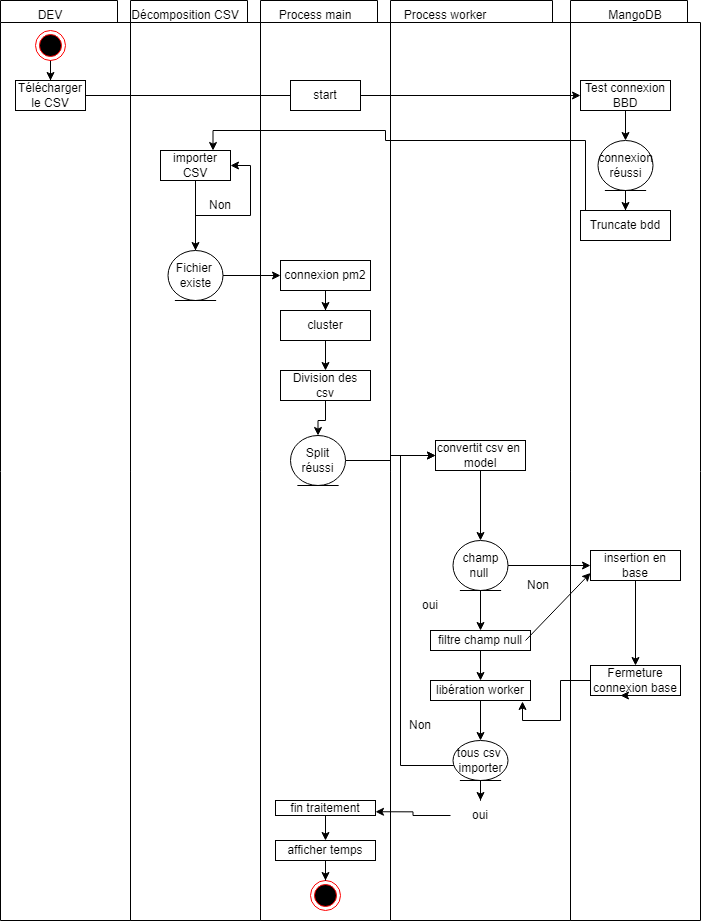

The diagram above was exported from draw.io. Its source (the exported page's mxGraphModel, read from the mxfile embedded in the PNG):
<mxGraphModel dx="1161" dy="632" grid="1" gridSize="10" guides="1" tooltips="1" connect="1" arrows="1" fold="1" page="1" pageScale="1" pageWidth="827" pageHeight="1169" background="none" math="0" shadow="0">
  <root>
    <mxCell id="0" />
    <mxCell id="1" parent="0" />
    <mxCell id="6e0c8c40b5770093-72" value="" style="shape=folder;fontStyle=1;spacingTop=10;tabWidth=194;tabHeight=22;tabPosition=left;html=1;rounded=0;shadow=0;comic=0;labelBackgroundColor=none;strokeWidth=1;fillColor=none;fontFamily=Verdana;fontSize=10;align=center;" parent="1" vertex="1">
      <mxGeometry y="100" width="130" height="920" as="geometry" />
    </mxCell>
    <mxCell id="tCA-SOTVNEQ2nMkk2s_r-9" value="DEV" style="text;html=1;align=center;verticalAlign=middle;whiteSpace=wrap;rounded=0;" parent="1" vertex="1">
      <mxGeometry x="20" y="100" width="60" height="30" as="geometry" />
    </mxCell>
    <mxCell id="tCA-SOTVNEQ2nMkk2s_r-11" value="" style="shape=folder;fontStyle=1;spacingTop=10;tabWidth=194;tabHeight=22;tabPosition=left;html=1;rounded=0;shadow=0;comic=0;labelBackgroundColor=none;strokeWidth=1;fillColor=none;fontFamily=Verdana;fontSize=10;align=center;" parent="1" vertex="1">
      <mxGeometry x="130" y="100" width="130" height="920" as="geometry" />
    </mxCell>
    <mxCell id="tCA-SOTVNEQ2nMkk2s_r-12" value="" style="shape=folder;fontStyle=1;spacingTop=10;tabWidth=194;tabHeight=22;tabPosition=left;html=1;rounded=0;shadow=0;comic=0;labelBackgroundColor=none;strokeWidth=1;fillColor=none;fontFamily=Verdana;fontSize=10;align=center;" parent="1" vertex="1">
      <mxGeometry x="260" y="100" width="130" height="920" as="geometry" />
    </mxCell>
    <mxCell id="tCA-SOTVNEQ2nMkk2s_r-13" value="" style="shape=folder;fontStyle=1;spacingTop=10;tabWidth=194;tabHeight=22;tabPosition=left;html=1;rounded=0;shadow=0;comic=0;labelBackgroundColor=none;strokeWidth=1;fillColor=none;fontFamily=Verdana;fontSize=10;align=center;" parent="1" vertex="1">
      <mxGeometry x="390" y="100" width="180" height="920" as="geometry" />
    </mxCell>
    <mxCell id="tCA-SOTVNEQ2nMkk2s_r-14" value="" style="shape=folder;fontStyle=1;spacingTop=10;tabWidth=194;tabHeight=22;tabPosition=left;html=1;rounded=0;shadow=0;comic=0;labelBackgroundColor=none;strokeWidth=1;fillColor=none;fontFamily=Verdana;fontSize=10;align=center;" parent="1" vertex="1">
      <mxGeometry x="570" y="100" width="130" height="920" as="geometry" />
    </mxCell>
    <mxCell id="tCA-SOTVNEQ2nMkk2s_r-15" value="Décomposition CSV" style="text;html=1;align=center;verticalAlign=middle;whiteSpace=wrap;rounded=0;" parent="1" vertex="1">
      <mxGeometry x="130" y="100" width="110" height="30" as="geometry" />
    </mxCell>
    <mxCell id="tCA-SOTVNEQ2nMkk2s_r-16" value="Process main" style="text;html=1;align=center;verticalAlign=middle;whiteSpace=wrap;rounded=0;" parent="1" vertex="1">
      <mxGeometry x="260" y="100" width="110" height="30" as="geometry" />
    </mxCell>
    <mxCell id="tCA-SOTVNEQ2nMkk2s_r-17" value="Process worker" style="text;html=1;align=center;verticalAlign=middle;whiteSpace=wrap;rounded=0;" parent="1" vertex="1">
      <mxGeometry x="390" y="100" width="110" height="30" as="geometry" />
    </mxCell>
    <mxCell id="tCA-SOTVNEQ2nMkk2s_r-18" value="MangoDB" style="text;html=1;align=center;verticalAlign=middle;whiteSpace=wrap;rounded=0;" parent="1" vertex="1">
      <mxGeometry x="580" y="100" width="110" height="30" as="geometry" />
    </mxCell>
    <mxCell id="tCA-SOTVNEQ2nMkk2s_r-25" style="edgeStyle=orthogonalEdgeStyle;rounded=0;orthogonalLoop=1;jettySize=auto;html=1;" parent="1" source="tCA-SOTVNEQ2nMkk2s_r-19" target="tCA-SOTVNEQ2nMkk2s_r-24" edge="1">
      <mxGeometry relative="1" as="geometry" />
    </mxCell>
    <mxCell id="tCA-SOTVNEQ2nMkk2s_r-19" value="" style="ellipse;html=1;shape=endState;fillColor=#000000;strokeColor=#ff0000;" parent="1" vertex="1">
      <mxGeometry x="35" y="130" width="30" height="30" as="geometry" />
    </mxCell>
    <mxCell id="tCA-SOTVNEQ2nMkk2s_r-20" value="" style="ellipse;html=1;shape=endState;fillColor=#000000;strokeColor=#ff0000;" parent="1" vertex="1">
      <mxGeometry x="310" y="980" width="30" height="30" as="geometry" />
    </mxCell>
    <mxCell id="2uyZFp29O8nTJt8kumIO-2" style="edgeStyle=orthogonalEdgeStyle;rounded=0;orthogonalLoop=1;jettySize=auto;html=1;" edge="1" parent="1" source="tCA-SOTVNEQ2nMkk2s_r-24" target="tCA-SOTVNEQ2nMkk2s_r-35">
      <mxGeometry relative="1" as="geometry" />
    </mxCell>
    <mxCell id="tCA-SOTVNEQ2nMkk2s_r-24" value="Télécharger le CSV" style="html=1;whiteSpace=wrap;" parent="1" vertex="1">
      <mxGeometry x="15" y="180" width="70" height="30" as="geometry" />
    </mxCell>
    <mxCell id="tCA-SOTVNEQ2nMkk2s_r-31" style="edgeStyle=orthogonalEdgeStyle;rounded=0;orthogonalLoop=1;jettySize=auto;html=1;" parent="1" source="tCA-SOTVNEQ2nMkk2s_r-28" target="tCA-SOTVNEQ2nMkk2s_r-30" edge="1">
      <mxGeometry relative="1" as="geometry" />
    </mxCell>
    <mxCell id="tCA-SOTVNEQ2nMkk2s_r-28" value="importer CSV" style="html=1;whiteSpace=wrap;" parent="1" vertex="1">
      <mxGeometry x="160" y="250" width="70" height="30" as="geometry" />
    </mxCell>
    <mxCell id="tCA-SOTVNEQ2nMkk2s_r-32" style="edgeStyle=orthogonalEdgeStyle;rounded=0;orthogonalLoop=1;jettySize=auto;html=1;entryX=1;entryY=0.5;entryDx=0;entryDy=0;" parent="1" source="tCA-SOTVNEQ2nMkk2s_r-30" target="tCA-SOTVNEQ2nMkk2s_r-28" edge="1">
      <mxGeometry relative="1" as="geometry" />
    </mxCell>
    <mxCell id="2uyZFp29O8nTJt8kumIO-13" style="edgeStyle=orthogonalEdgeStyle;rounded=0;orthogonalLoop=1;jettySize=auto;html=1;entryX=0;entryY=0.5;entryDx=0;entryDy=0;" edge="1" parent="1" source="tCA-SOTVNEQ2nMkk2s_r-30" target="2uyZFp29O8nTJt8kumIO-9">
      <mxGeometry relative="1" as="geometry" />
    </mxCell>
    <mxCell id="tCA-SOTVNEQ2nMkk2s_r-30" value="Fichier&amp;nbsp;&lt;br&gt;existe" style="ellipse;shape=umlEntity;whiteSpace=wrap;html=1;" parent="1" vertex="1">
      <mxGeometry x="167.5" y="350" width="55" height="50" as="geometry" />
    </mxCell>
    <mxCell id="tCA-SOTVNEQ2nMkk2s_r-33" value="Non" style="text;html=1;align=center;verticalAlign=middle;whiteSpace=wrap;rounded=0;" parent="1" vertex="1">
      <mxGeometry x="190" y="290" width="60" height="30" as="geometry" />
    </mxCell>
    <mxCell id="tCA-SOTVNEQ2nMkk2s_r-38" style="edgeStyle=orthogonalEdgeStyle;rounded=0;orthogonalLoop=1;jettySize=auto;html=1;entryX=0.5;entryY=0;entryDx=0;entryDy=0;" parent="1" source="2uyZFp29O8nTJt8kumIO-6" target="tCA-SOTVNEQ2nMkk2s_r-37" edge="1">
      <mxGeometry relative="1" as="geometry" />
    </mxCell>
    <mxCell id="tCA-SOTVNEQ2nMkk2s_r-35" value="Test connexion BBD" style="html=1;whiteSpace=wrap;" parent="1" vertex="1">
      <mxGeometry x="580" y="180" width="90" height="30" as="geometry" />
    </mxCell>
    <mxCell id="2uyZFp29O8nTJt8kumIO-12" style="edgeStyle=orthogonalEdgeStyle;rounded=0;orthogonalLoop=1;jettySize=auto;html=1;entryX=0.75;entryY=0;entryDx=0;entryDy=0;" edge="1" parent="1" source="tCA-SOTVNEQ2nMkk2s_r-37" target="tCA-SOTVNEQ2nMkk2s_r-28">
      <mxGeometry relative="1" as="geometry">
        <Array as="points">
          <mxPoint x="585" y="240" />
          <mxPoint x="385" y="240" />
          <mxPoint x="385" y="230" />
          <mxPoint x="213" y="230" />
        </Array>
      </mxGeometry>
    </mxCell>
    <mxCell id="tCA-SOTVNEQ2nMkk2s_r-37" value="Truncate bdd" style="html=1;whiteSpace=wrap;" parent="1" vertex="1">
      <mxGeometry x="580" y="310" width="90" height="30" as="geometry" />
    </mxCell>
    <mxCell id="2uyZFp29O8nTJt8kumIO-15" style="edgeStyle=orthogonalEdgeStyle;rounded=0;orthogonalLoop=1;jettySize=auto;html=1;" edge="1" parent="1" source="tCA-SOTVNEQ2nMkk2s_r-39" target="tCA-SOTVNEQ2nMkk2s_r-43">
      <mxGeometry relative="1" as="geometry" />
    </mxCell>
    <mxCell id="tCA-SOTVNEQ2nMkk2s_r-39" value="Division des&lt;br&gt;csv" style="html=1;whiteSpace=wrap;" parent="1" vertex="1">
      <mxGeometry x="280" y="470" width="90" height="30" as="geometry" />
    </mxCell>
    <mxCell id="2uyZFp29O8nTJt8kumIO-16" style="edgeStyle=orthogonalEdgeStyle;rounded=0;orthogonalLoop=1;jettySize=auto;html=1;" edge="1" parent="1" source="tCA-SOTVNEQ2nMkk2s_r-43" target="tCA-SOTVNEQ2nMkk2s_r-48">
      <mxGeometry relative="1" as="geometry" />
    </mxCell>
    <mxCell id="tCA-SOTVNEQ2nMkk2s_r-43" value="Split réussi" style="ellipse;shape=umlEntity;whiteSpace=wrap;html=1;" parent="1" vertex="1">
      <mxGeometry x="290" y="535" width="55" height="50" as="geometry" />
    </mxCell>
    <mxCell id="2uyZFp29O8nTJt8kumIO-28" value="" style="edgeStyle=orthogonalEdgeStyle;rounded=0;orthogonalLoop=1;jettySize=auto;html=1;" edge="1" parent="1" source="tCA-SOTVNEQ2nMkk2s_r-48" target="2uyZFp29O8nTJt8kumIO-21">
      <mxGeometry relative="1" as="geometry" />
    </mxCell>
    <mxCell id="tCA-SOTVNEQ2nMkk2s_r-48" value="convertit csv en&amp;nbsp;&lt;br&gt;model" style="html=1;whiteSpace=wrap;" parent="1" vertex="1">
      <mxGeometry x="435" y="540" width="90" height="30" as="geometry" />
    </mxCell>
    <mxCell id="2uyZFp29O8nTJt8kumIO-17" value="" style="edgeStyle=orthogonalEdgeStyle;rounded=0;orthogonalLoop=1;jettySize=auto;html=1;" edge="1" parent="1" source="tCA-SOTVNEQ2nMkk2s_r-60" target="tCA-SOTVNEQ2nMkk2s_r-62">
      <mxGeometry relative="1" as="geometry" />
    </mxCell>
    <mxCell id="tCA-SOTVNEQ2nMkk2s_r-60" value="insertion en base" style="html=1;whiteSpace=wrap;" parent="1" vertex="1">
      <mxGeometry x="590" y="650" width="90" height="30" as="geometry" />
    </mxCell>
    <mxCell id="tCA-SOTVNEQ2nMkk2s_r-62" value="Fermeture connexion base" style="html=1;whiteSpace=wrap;" parent="1" vertex="1">
      <mxGeometry x="590" y="765" width="90" height="30" as="geometry" />
    </mxCell>
    <mxCell id="2uyZFp29O8nTJt8kumIO-3" value="start" style="html=1;whiteSpace=wrap;" vertex="1" parent="1">
      <mxGeometry x="290" y="180" width="70" height="30" as="geometry" />
    </mxCell>
    <mxCell id="2uyZFp29O8nTJt8kumIO-7" value="" style="edgeStyle=orthogonalEdgeStyle;rounded=0;orthogonalLoop=1;jettySize=auto;html=1;entryX=0.5;entryY=0;entryDx=0;entryDy=0;" edge="1" parent="1" source="tCA-SOTVNEQ2nMkk2s_r-35" target="2uyZFp29O8nTJt8kumIO-6">
      <mxGeometry relative="1" as="geometry">
        <mxPoint x="585" y="230" as="sourcePoint" />
        <mxPoint x="585" y="300" as="targetPoint" />
      </mxGeometry>
    </mxCell>
    <mxCell id="2uyZFp29O8nTJt8kumIO-6" value="connexion&lt;br&gt;réussi" style="ellipse;shape=umlEntity;whiteSpace=wrap;html=1;" vertex="1" parent="1">
      <mxGeometry x="597.5" y="240" width="55" height="50" as="geometry" />
    </mxCell>
    <mxCell id="2uyZFp29O8nTJt8kumIO-11" value="" style="edgeStyle=orthogonalEdgeStyle;rounded=0;orthogonalLoop=1;jettySize=auto;html=1;" edge="1" parent="1" source="2uyZFp29O8nTJt8kumIO-9" target="2uyZFp29O8nTJt8kumIO-10">
      <mxGeometry relative="1" as="geometry" />
    </mxCell>
    <mxCell id="2uyZFp29O8nTJt8kumIO-9" value="connexion pm2" style="html=1;whiteSpace=wrap;" vertex="1" parent="1">
      <mxGeometry x="280" y="360" width="90" height="30" as="geometry" />
    </mxCell>
    <mxCell id="2uyZFp29O8nTJt8kumIO-14" style="edgeStyle=orthogonalEdgeStyle;rounded=0;orthogonalLoop=1;jettySize=auto;html=1;" edge="1" parent="1" source="2uyZFp29O8nTJt8kumIO-10" target="tCA-SOTVNEQ2nMkk2s_r-39">
      <mxGeometry relative="1" as="geometry" />
    </mxCell>
    <mxCell id="2uyZFp29O8nTJt8kumIO-10" value="cluster" style="html=1;whiteSpace=wrap;" vertex="1" parent="1">
      <mxGeometry x="280" y="410" width="90" height="30" as="geometry" />
    </mxCell>
    <mxCell id="2uyZFp29O8nTJt8kumIO-22" style="edgeStyle=orthogonalEdgeStyle;rounded=0;orthogonalLoop=1;jettySize=auto;html=1;" edge="1" parent="1" source="2uyZFp29O8nTJt8kumIO-21" target="tCA-SOTVNEQ2nMkk2s_r-60">
      <mxGeometry relative="1" as="geometry" />
    </mxCell>
    <mxCell id="2uyZFp29O8nTJt8kumIO-33" value="" style="edgeStyle=orthogonalEdgeStyle;rounded=0;orthogonalLoop=1;jettySize=auto;html=1;" edge="1" parent="1" source="2uyZFp29O8nTJt8kumIO-21" target="2uyZFp29O8nTJt8kumIO-25">
      <mxGeometry relative="1" as="geometry" />
    </mxCell>
    <mxCell id="2uyZFp29O8nTJt8kumIO-21" value="champ null&amp;nbsp;" style="ellipse;shape=umlEntity;whiteSpace=wrap;html=1;" vertex="1" parent="1">
      <mxGeometry x="452.5" y="640" width="55" height="50" as="geometry" />
    </mxCell>
    <mxCell id="2uyZFp29O8nTJt8kumIO-23" style="edgeStyle=orthogonalEdgeStyle;rounded=0;orthogonalLoop=1;jettySize=auto;html=1;exitX=0.5;exitY=1;exitDx=0;exitDy=0;entryX=0.333;entryY=1;entryDx=0;entryDy=0;entryPerimeter=0;" edge="1" parent="1" source="tCA-SOTVNEQ2nMkk2s_r-62" target="tCA-SOTVNEQ2nMkk2s_r-62">
      <mxGeometry relative="1" as="geometry" />
    </mxCell>
    <mxCell id="2uyZFp29O8nTJt8kumIO-42" style="edgeStyle=orthogonalEdgeStyle;rounded=0;orthogonalLoop=1;jettySize=auto;html=1;entryX=0.5;entryY=0;entryDx=0;entryDy=0;" edge="1" parent="1" source="2uyZFp29O8nTJt8kumIO-25" target="2uyZFp29O8nTJt8kumIO-36">
      <mxGeometry relative="1" as="geometry" />
    </mxCell>
    <mxCell id="2uyZFp29O8nTJt8kumIO-25" value="filtre champ null" style="html=1;whiteSpace=wrap;" vertex="1" parent="1">
      <mxGeometry x="430" y="730" width="100" height="20" as="geometry" />
    </mxCell>
    <mxCell id="2uyZFp29O8nTJt8kumIO-29" value="Non" style="text;html=1;align=center;verticalAlign=middle;whiteSpace=wrap;rounded=0;" vertex="1" parent="1">
      <mxGeometry x="507.5" y="670" width="60" height="30" as="geometry" />
    </mxCell>
    <mxCell id="2uyZFp29O8nTJt8kumIO-32" value="oui" style="text;html=1;align=center;verticalAlign=middle;whiteSpace=wrap;rounded=0;" vertex="1" parent="1">
      <mxGeometry x="400" y="690" width="60" height="30" as="geometry" />
    </mxCell>
    <mxCell id="2uyZFp29O8nTJt8kumIO-35" value="" style="endArrow=classic;html=1;rounded=0;entryX=0;entryY=0.75;entryDx=0;entryDy=0;" edge="1" parent="1" target="tCA-SOTVNEQ2nMkk2s_r-60">
      <mxGeometry width="50" height="50" relative="1" as="geometry">
        <mxPoint x="525" y="740" as="sourcePoint" />
        <mxPoint x="575" y="690" as="targetPoint" />
      </mxGeometry>
    </mxCell>
    <mxCell id="2uyZFp29O8nTJt8kumIO-43" style="edgeStyle=orthogonalEdgeStyle;rounded=0;orthogonalLoop=1;jettySize=auto;html=1;entryX=0.5;entryY=0;entryDx=0;entryDy=0;" edge="1" parent="1" source="2uyZFp29O8nTJt8kumIO-36" target="2uyZFp29O8nTJt8kumIO-37">
      <mxGeometry relative="1" as="geometry" />
    </mxCell>
    <mxCell id="2uyZFp29O8nTJt8kumIO-36" value="libération worker" style="html=1;whiteSpace=wrap;" vertex="1" parent="1">
      <mxGeometry x="430" y="780" width="100" height="20" as="geometry" />
    </mxCell>
    <mxCell id="2uyZFp29O8nTJt8kumIO-40" style="edgeStyle=orthogonalEdgeStyle;rounded=0;orthogonalLoop=1;jettySize=auto;html=1;" edge="1" parent="1" source="2uyZFp29O8nTJt8kumIO-37" target="tCA-SOTVNEQ2nMkk2s_r-48">
      <mxGeometry relative="1" as="geometry">
        <Array as="points">
          <mxPoint x="400" y="865" />
          <mxPoint x="400" y="555" />
        </Array>
      </mxGeometry>
    </mxCell>
    <mxCell id="2uyZFp29O8nTJt8kumIO-50" style="edgeStyle=orthogonalEdgeStyle;rounded=0;orthogonalLoop=1;jettySize=auto;html=1;entryX=0.5;entryY=0;entryDx=0;entryDy=0;" edge="1" parent="1" source="2uyZFp29O8nTJt8kumIO-37" target="2uyZFp29O8nTJt8kumIO-39">
      <mxGeometry relative="1" as="geometry" />
    </mxCell>
    <mxCell id="2uyZFp29O8nTJt8kumIO-37" value="tous csv&amp;nbsp;&lt;br&gt;importer" style="ellipse;shape=umlEntity;whiteSpace=wrap;html=1;" vertex="1" parent="1">
      <mxGeometry x="452.5" y="840" width="55" height="40" as="geometry" />
    </mxCell>
    <mxCell id="2uyZFp29O8nTJt8kumIO-38" value="Non" style="text;html=1;align=center;verticalAlign=middle;whiteSpace=wrap;rounded=0;" vertex="1" parent="1">
      <mxGeometry x="390" y="810" width="60" height="30" as="geometry" />
    </mxCell>
    <mxCell id="2uyZFp29O8nTJt8kumIO-49" style="edgeStyle=orthogonalEdgeStyle;rounded=0;orthogonalLoop=1;jettySize=auto;html=1;entryX=1;entryY=0.75;entryDx=0;entryDy=0;" edge="1" parent="1" source="2uyZFp29O8nTJt8kumIO-39" target="2uyZFp29O8nTJt8kumIO-44">
      <mxGeometry relative="1" as="geometry" />
    </mxCell>
    <mxCell id="2uyZFp29O8nTJt8kumIO-39" value="oui" style="text;html=1;align=center;verticalAlign=middle;whiteSpace=wrap;rounded=0;" vertex="1" parent="1">
      <mxGeometry x="450" y="900" width="60" height="30" as="geometry" />
    </mxCell>
    <mxCell id="2uyZFp29O8nTJt8kumIO-41" style="edgeStyle=orthogonalEdgeStyle;rounded=0;orthogonalLoop=1;jettySize=auto;html=1;entryX=0.92;entryY=1.05;entryDx=0;entryDy=0;entryPerimeter=0;" edge="1" parent="1" source="tCA-SOTVNEQ2nMkk2s_r-62" target="2uyZFp29O8nTJt8kumIO-36">
      <mxGeometry relative="1" as="geometry" />
    </mxCell>
    <mxCell id="2uyZFp29O8nTJt8kumIO-46" value="" style="edgeStyle=orthogonalEdgeStyle;rounded=0;orthogonalLoop=1;jettySize=auto;html=1;" edge="1" parent="1" source="2uyZFp29O8nTJt8kumIO-44" target="2uyZFp29O8nTJt8kumIO-45">
      <mxGeometry relative="1" as="geometry" />
    </mxCell>
    <mxCell id="2uyZFp29O8nTJt8kumIO-44" value="fin traitement" style="html=1;whiteSpace=wrap;" vertex="1" parent="1">
      <mxGeometry x="275" y="900" width="100" height="15" as="geometry" />
    </mxCell>
    <mxCell id="2uyZFp29O8nTJt8kumIO-47" style="edgeStyle=orthogonalEdgeStyle;rounded=0;orthogonalLoop=1;jettySize=auto;html=1;entryX=0.5;entryY=0;entryDx=0;entryDy=0;" edge="1" parent="1" source="2uyZFp29O8nTJt8kumIO-45" target="tCA-SOTVNEQ2nMkk2s_r-20">
      <mxGeometry relative="1" as="geometry" />
    </mxCell>
    <mxCell id="2uyZFp29O8nTJt8kumIO-45" value="afficher temps" style="html=1;whiteSpace=wrap;" vertex="1" parent="1">
      <mxGeometry x="275" y="940" width="100" height="20" as="geometry" />
    </mxCell>
  </root>
</mxGraphModel>